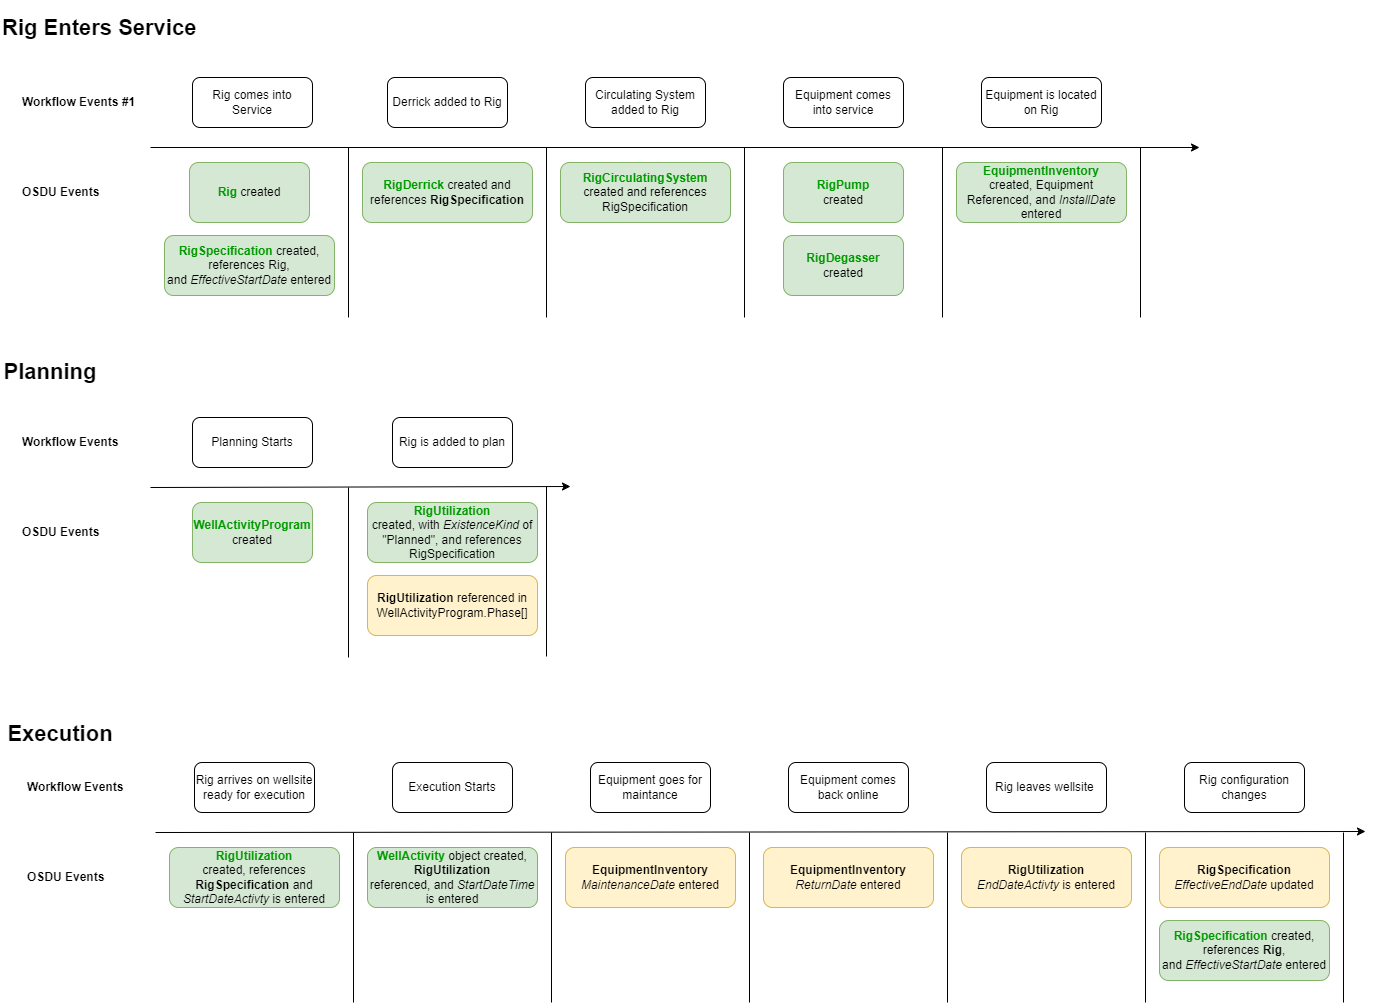

The diagram above was exported from draw.io. Its source (the exported page's mxGraphModel, read from the mxfile embedded in the PNG):
<mxGraphModel dx="1422" dy="3458" grid="1" gridSize="10" guides="1" tooltips="1" connect="1" arrows="1" fold="1" page="1" pageScale="1" pageWidth="1169" pageHeight="827" math="0" shadow="0">
  <root>
    <mxCell id="WIyWlLk6GJQsqaUBKTNV-0" />
    <mxCell id="WIyWlLk6GJQsqaUBKTNV-1" parent="WIyWlLk6GJQsqaUBKTNV-0" />
    <mxCell id="-ykap4jl4k9QDusLjcqq-8" value="Rig is added to plan" style="whiteSpace=wrap;html=1;rounded=1;glass=0;strokeWidth=1;shadow=0;" parent="WIyWlLk6GJQsqaUBKTNV-1" vertex="1">
      <mxGeometry x="402" y="-1250" width="120" height="50" as="geometry" />
    </mxCell>
    <mxCell id="-ykap4jl4k9QDusLjcqq-19" value="&lt;b&gt;&lt;font color=&quot;#009900&quot;&gt;RigUtilization&lt;/font&gt;&lt;/b&gt;&lt;br&gt;created, with &lt;i&gt;ExistenceKind &lt;/i&gt;of &quot;Planned&quot;, and references RigSpecification" style="rounded=1;whiteSpace=wrap;html=1;fontSize=12;glass=0;strokeWidth=1;shadow=0;fillColor=#d5e8d4;strokeColor=#82b366;" parent="WIyWlLk6GJQsqaUBKTNV-1" vertex="1">
      <mxGeometry x="377" y="-1165" width="170" height="60" as="geometry" />
    </mxCell>
    <mxCell id="-ykap4jl4k9QDusLjcqq-21" value="&lt;b&gt;RigUtilization &lt;/b&gt;referenced in WellActivityProgram.Phase[]" style="rounded=1;whiteSpace=wrap;html=1;fontSize=12;glass=0;strokeWidth=1;shadow=0;fillColor=#fff2cc;strokeColor=#d6b656;" parent="WIyWlLk6GJQsqaUBKTNV-1" vertex="1">
      <mxGeometry x="377" y="-1092" width="170" height="60" as="geometry" />
    </mxCell>
    <mxCell id="-ykap4jl4k9QDusLjcqq-23" value="Rig arrives on wellsite ready for execution" style="whiteSpace=wrap;html=1;rounded=1;glass=0;strokeWidth=1;shadow=0;" parent="WIyWlLk6GJQsqaUBKTNV-1" vertex="1">
      <mxGeometry x="204" y="-905" width="120" height="50" as="geometry" />
    </mxCell>
    <mxCell id="-ykap4jl4k9QDusLjcqq-25" value="&lt;b&gt;&lt;font color=&quot;#009900&quot;&gt;RigUtilization&lt;/font&gt;&lt;/b&gt;&lt;br&gt;created, references &lt;b&gt;RigSpecification &lt;/b&gt;and &lt;i&gt;StartDateActivty &lt;/i&gt;is entered" style="rounded=1;whiteSpace=wrap;html=1;fontSize=12;glass=0;strokeWidth=1;shadow=0;fillColor=#d5e8d4;strokeColor=#82b366;" parent="WIyWlLk6GJQsqaUBKTNV-1" vertex="1">
      <mxGeometry x="179" y="-820" width="170" height="60" as="geometry" />
    </mxCell>
    <mxCell id="-ykap4jl4k9QDusLjcqq-26" value="&lt;b&gt;&lt;font color=&quot;#009900&quot;&gt;WellActivity &lt;/font&gt;&lt;/b&gt;object created, &lt;b&gt;RigUtilization&lt;/b&gt;&lt;br&gt;referenced, and&amp;nbsp;&lt;i&gt;StartDateTime &lt;/i&gt;is entered" style="rounded=1;whiteSpace=wrap;html=1;fontSize=12;glass=0;strokeWidth=1;shadow=0;fillColor=#d5e8d4;strokeColor=#82b366;" parent="WIyWlLk6GJQsqaUBKTNV-1" vertex="1">
      <mxGeometry x="377" y="-820" width="170" height="60" as="geometry" />
    </mxCell>
    <mxCell id="-ykap4jl4k9QDusLjcqq-28" value="Rig leaves wellsite&amp;nbsp;" style="whiteSpace=wrap;html=1;rounded=1;glass=0;strokeWidth=1;shadow=0;" parent="WIyWlLk6GJQsqaUBKTNV-1" vertex="1">
      <mxGeometry x="996" y="-905" width="120" height="50" as="geometry" />
    </mxCell>
    <mxCell id="-ykap4jl4k9QDusLjcqq-32" value="&lt;b&gt;RigUtilization &lt;/b&gt;&lt;i&gt;EndDateActivty&amp;nbsp;&lt;/i&gt;is entered" style="rounded=1;whiteSpace=wrap;html=1;fontSize=12;glass=0;strokeWidth=1;shadow=0;fillColor=#fff2cc;strokeColor=#d6b656;" parent="WIyWlLk6GJQsqaUBKTNV-1" vertex="1">
      <mxGeometry x="971" y="-820" width="170" height="60" as="geometry" />
    </mxCell>
    <mxCell id="-ykap4jl4k9QDusLjcqq-34" value="Planning Starts" style="rounded=1;whiteSpace=wrap;html=1;fontSize=12;glass=0;strokeWidth=1;shadow=0;" parent="WIyWlLk6GJQsqaUBKTNV-1" vertex="1">
      <mxGeometry x="202" y="-1250" width="120" height="50" as="geometry" />
    </mxCell>
    <mxCell id="-ykap4jl4k9QDusLjcqq-35" value="&lt;b&gt;&lt;font color=&quot;#009900&quot;&gt;WellActivityProgram &lt;/font&gt;&lt;/b&gt;created" style="rounded=1;whiteSpace=wrap;html=1;fontSize=12;glass=0;strokeWidth=1;shadow=0;fillColor=#d5e8d4;strokeColor=#82b366;" parent="WIyWlLk6GJQsqaUBKTNV-1" vertex="1">
      <mxGeometry x="202" y="-1165" width="120" height="60" as="geometry" />
    </mxCell>
    <mxCell id="-ykap4jl4k9QDusLjcqq-40" value="Execution Starts" style="rounded=1;whiteSpace=wrap;html=1;fontSize=12;glass=0;strokeWidth=1;shadow=0;" parent="WIyWlLk6GJQsqaUBKTNV-1" vertex="1">
      <mxGeometry x="402" y="-905" width="120" height="50" as="geometry" />
    </mxCell>
    <mxCell id="-ykap4jl4k9QDusLjcqq-46" value="Rig configuration changes" style="whiteSpace=wrap;html=1;rounded=1;glass=0;strokeWidth=1;shadow=0;" parent="WIyWlLk6GJQsqaUBKTNV-1" vertex="1">
      <mxGeometry x="1194" y="-905" width="120" height="50" as="geometry" />
    </mxCell>
    <mxCell id="-ykap4jl4k9QDusLjcqq-47" value="&lt;b&gt;RigSpecification &lt;/b&gt;&lt;i&gt;EffectiveEndDate &lt;/i&gt;updated" style="rounded=1;whiteSpace=wrap;html=1;fontSize=12;glass=0;strokeWidth=1;shadow=0;fillColor=#fff2cc;strokeColor=#d6b656;" parent="WIyWlLk6GJQsqaUBKTNV-1" vertex="1">
      <mxGeometry x="1169" y="-820" width="170" height="60" as="geometry" />
    </mxCell>
    <mxCell id="-ykap4jl4k9QDusLjcqq-48" value="&lt;b&gt;&lt;font color=&quot;#009900&quot;&gt;RigSpecification &lt;/font&gt;&lt;/b&gt;created, references &lt;b&gt;Rig&lt;/b&gt;, and&amp;nbsp;&lt;i&gt;EffectiveStartDate &lt;/i&gt;entered" style="rounded=1;whiteSpace=wrap;html=1;fontSize=12;glass=0;strokeWidth=1;shadow=0;fillColor=#d5e8d4;strokeColor=#82b366;" parent="WIyWlLk6GJQsqaUBKTNV-1" vertex="1">
      <mxGeometry x="1169" y="-747" width="170" height="60" as="geometry" />
    </mxCell>
    <mxCell id="-ykap4jl4k9QDusLjcqq-50" value="Equipment comes back online" style="whiteSpace=wrap;html=1;rounded=1;glass=0;strokeWidth=1;shadow=0;" parent="WIyWlLk6GJQsqaUBKTNV-1" vertex="1">
      <mxGeometry x="798" y="-905" width="120" height="50" as="geometry" />
    </mxCell>
    <mxCell id="-ykap4jl4k9QDusLjcqq-51" value="Equipment goes for maintance" style="whiteSpace=wrap;html=1;rounded=1;glass=0;strokeWidth=1;shadow=0;" parent="WIyWlLk6GJQsqaUBKTNV-1" vertex="1">
      <mxGeometry x="600" y="-905" width="120" height="50" as="geometry" />
    </mxCell>
    <mxCell id="-ykap4jl4k9QDusLjcqq-53" value="&lt;b&gt;EquipmentInventory&lt;/b&gt;&lt;br&gt;&lt;i&gt;MaintenanceDate &lt;/i&gt;entered" style="rounded=1;whiteSpace=wrap;html=1;fontSize=12;glass=0;strokeWidth=1;shadow=0;fillColor=#fff2cc;strokeColor=#d6b656;" parent="WIyWlLk6GJQsqaUBKTNV-1" vertex="1">
      <mxGeometry x="575" y="-820" width="170" height="60" as="geometry" />
    </mxCell>
    <mxCell id="-ykap4jl4k9QDusLjcqq-54" value="&lt;b&gt;EquipmentInventory&lt;br&gt;&lt;/b&gt;&lt;i&gt;ReturnDate &lt;/i&gt;entered" style="rounded=1;whiteSpace=wrap;html=1;fontSize=12;glass=0;strokeWidth=1;shadow=0;fillColor=#fff2cc;strokeColor=#d6b656;" parent="WIyWlLk6GJQsqaUBKTNV-1" vertex="1">
      <mxGeometry x="773" y="-820" width="170" height="60" as="geometry" />
    </mxCell>
    <mxCell id="-ykap4jl4k9QDusLjcqq-67" value="" style="endArrow=none;html=1;rounded=0;" parent="WIyWlLk6GJQsqaUBKTNV-1" edge="1">
      <mxGeometry width="50" height="50" relative="1" as="geometry">
        <mxPoint x="363" y="-665" as="sourcePoint" />
        <mxPoint x="363" y="-835" as="targetPoint" />
      </mxGeometry>
    </mxCell>
    <mxCell id="-ykap4jl4k9QDusLjcqq-68" value="" style="endArrow=none;html=1;rounded=0;" parent="WIyWlLk6GJQsqaUBKTNV-1" edge="1">
      <mxGeometry width="50" height="50" relative="1" as="geometry">
        <mxPoint x="561" y="-665" as="sourcePoint" />
        <mxPoint x="561" y="-835" as="targetPoint" />
      </mxGeometry>
    </mxCell>
    <mxCell id="-ykap4jl4k9QDusLjcqq-69" value="" style="endArrow=none;html=1;rounded=0;" parent="WIyWlLk6GJQsqaUBKTNV-1" edge="1">
      <mxGeometry width="50" height="50" relative="1" as="geometry">
        <mxPoint x="759" y="-665" as="sourcePoint" />
        <mxPoint x="759" y="-835" as="targetPoint" />
      </mxGeometry>
    </mxCell>
    <mxCell id="-ykap4jl4k9QDusLjcqq-70" value="" style="endArrow=none;html=1;rounded=0;" parent="WIyWlLk6GJQsqaUBKTNV-1" edge="1">
      <mxGeometry width="50" height="50" relative="1" as="geometry">
        <mxPoint x="957" y="-665" as="sourcePoint" />
        <mxPoint x="957" y="-835" as="targetPoint" />
      </mxGeometry>
    </mxCell>
    <mxCell id="-ykap4jl4k9QDusLjcqq-71" value="" style="endArrow=none;html=1;rounded=0;" parent="WIyWlLk6GJQsqaUBKTNV-1" edge="1">
      <mxGeometry width="50" height="50" relative="1" as="geometry">
        <mxPoint x="1155" y="-665" as="sourcePoint" />
        <mxPoint x="1155" y="-835" as="targetPoint" />
      </mxGeometry>
    </mxCell>
    <mxCell id="-ykap4jl4k9QDusLjcqq-72" value="" style="endArrow=none;html=1;rounded=0;" parent="WIyWlLk6GJQsqaUBKTNV-1" edge="1">
      <mxGeometry width="50" height="50" relative="1" as="geometry">
        <mxPoint x="1353" y="-665" as="sourcePoint" />
        <mxPoint x="1353" y="-835" as="targetPoint" />
      </mxGeometry>
    </mxCell>
    <mxCell id="-ykap4jl4k9QDusLjcqq-73" value="" style="endArrow=none;html=1;rounded=0;" parent="WIyWlLk6GJQsqaUBKTNV-1" edge="1">
      <mxGeometry width="50" height="50" relative="1" as="geometry">
        <mxPoint x="358" y="-1010" as="sourcePoint" />
        <mxPoint x="358" y="-1180" as="targetPoint" />
      </mxGeometry>
    </mxCell>
    <mxCell id="WIyWlLk6GJQsqaUBKTNV-3" value="Rig comes into Service" style="rounded=1;whiteSpace=wrap;html=1;fontSize=12;glass=0;strokeWidth=1;shadow=0;" parent="WIyWlLk6GJQsqaUBKTNV-1" vertex="1">
      <mxGeometry x="202" y="-1590" width="120" height="50" as="geometry" />
    </mxCell>
    <mxCell id="-ykap4jl4k9QDusLjcqq-0" value="&lt;b&gt;&lt;font color=&quot;#009900&quot;&gt;Rig &lt;/font&gt;&lt;/b&gt;created" style="rounded=1;whiteSpace=wrap;html=1;fontSize=12;glass=0;strokeWidth=1;shadow=0;fillColor=#d5e8d4;strokeColor=#82b366;" parent="WIyWlLk6GJQsqaUBKTNV-1" vertex="1">
      <mxGeometry x="199" y="-1505" width="120" height="60" as="geometry" />
    </mxCell>
    <mxCell id="-ykap4jl4k9QDusLjcqq-3" value="&lt;b&gt;&lt;font color=&quot;#009900&quot;&gt;RigSpecification &lt;/font&gt;&lt;/b&gt;created, references Rig, and&amp;nbsp;&lt;i&gt;EffectiveStartDate&lt;/i&gt; entered" style="rounded=1;whiteSpace=wrap;html=1;fontSize=12;glass=0;strokeWidth=1;shadow=0;fillColor=#d5e8d4;strokeColor=#82b366;" parent="WIyWlLk6GJQsqaUBKTNV-1" vertex="1">
      <mxGeometry x="174" y="-1432" width="170" height="60" as="geometry" />
    </mxCell>
    <mxCell id="-ykap4jl4k9QDusLjcqq-5" value="&lt;b&gt;&lt;font color=&quot;#009900&quot;&gt;RigDerrick &lt;/font&gt;&lt;/b&gt;created and references &lt;b&gt;RigSpecification&lt;/b&gt;" style="rounded=1;whiteSpace=wrap;html=1;fontSize=12;glass=0;strokeWidth=1;shadow=0;fillColor=#d5e8d4;strokeColor=#82b366;" parent="WIyWlLk6GJQsqaUBKTNV-1" vertex="1">
      <mxGeometry x="372" y="-1505" width="170" height="60" as="geometry" />
    </mxCell>
    <mxCell id="-ykap4jl4k9QDusLjcqq-11" value="&lt;b&gt;&lt;font color=&quot;#009900&quot;&gt;RigCirculatingSystem &lt;/font&gt;&lt;/b&gt;created and references RigSpecification" style="rounded=1;whiteSpace=wrap;html=1;fontSize=12;glass=0;strokeWidth=1;shadow=0;fillColor=#d5e8d4;strokeColor=#82b366;" parent="WIyWlLk6GJQsqaUBKTNV-1" vertex="1">
      <mxGeometry x="570" y="-1505" width="170" height="60" as="geometry" />
    </mxCell>
    <mxCell id="-ykap4jl4k9QDusLjcqq-13" value="&lt;b&gt;&lt;font color=&quot;#009900&quot;&gt;EquipmentInventory&lt;/font&gt;&lt;/b&gt;&lt;br&gt;created, Equipment Referenced, and &lt;i&gt;InstallDate &lt;/i&gt;entered" style="rounded=1;whiteSpace=wrap;html=1;fontSize=12;glass=0;strokeWidth=1;shadow=0;fillColor=#d5e8d4;strokeColor=#82b366;" parent="WIyWlLk6GJQsqaUBKTNV-1" vertex="1">
      <mxGeometry x="966" y="-1505" width="170" height="60" as="geometry" />
    </mxCell>
    <mxCell id="-ykap4jl4k9QDusLjcqq-15" value="&lt;font color=&quot;#009900&quot;&gt;&lt;b&gt;RigPump&lt;/b&gt;&lt;br&gt;&lt;/font&gt;created" style="rounded=1;whiteSpace=wrap;html=1;fontSize=12;glass=0;strokeWidth=1;shadow=0;fillColor=#d5e8d4;strokeColor=#82b366;" parent="WIyWlLk6GJQsqaUBKTNV-1" vertex="1">
      <mxGeometry x="793" y="-1505" width="120" height="60" as="geometry" />
    </mxCell>
    <mxCell id="-ykap4jl4k9QDusLjcqq-17" value="&lt;b&gt;&lt;font color=&quot;#009900&quot;&gt;RigDegasser&lt;/font&gt;&lt;br&gt;&lt;/b&gt;created" style="rounded=1;whiteSpace=wrap;html=1;fontSize=12;glass=0;strokeWidth=1;shadow=0;fillColor=#d5e8d4;strokeColor=#82b366;" parent="WIyWlLk6GJQsqaUBKTNV-1" vertex="1">
      <mxGeometry x="793" y="-1432" width="120" height="60" as="geometry" />
    </mxCell>
    <mxCell id="-ykap4jl4k9QDusLjcqq-36" value="Equipment comes into service" style="rounded=1;whiteSpace=wrap;html=1;fontSize=12;glass=0;strokeWidth=1;shadow=0;" parent="WIyWlLk6GJQsqaUBKTNV-1" vertex="1">
      <mxGeometry x="793" y="-1590" width="120" height="50" as="geometry" />
    </mxCell>
    <mxCell id="-ykap4jl4k9QDusLjcqq-37" value="Equipment is located on Rig" style="rounded=1;whiteSpace=wrap;html=1;fontSize=12;glass=0;strokeWidth=1;shadow=0;" parent="WIyWlLk6GJQsqaUBKTNV-1" vertex="1">
      <mxGeometry x="991" y="-1590" width="120" height="50" as="geometry" />
    </mxCell>
    <mxCell id="-ykap4jl4k9QDusLjcqq-38" value="Derrick added to Rig" style="rounded=1;whiteSpace=wrap;html=1;fontSize=12;glass=0;strokeWidth=1;shadow=0;" parent="WIyWlLk6GJQsqaUBKTNV-1" vertex="1">
      <mxGeometry x="397" y="-1590" width="120" height="50" as="geometry" />
    </mxCell>
    <mxCell id="-ykap4jl4k9QDusLjcqq-39" value="Circulating System added to Rig" style="rounded=1;whiteSpace=wrap;html=1;fontSize=12;glass=0;strokeWidth=1;shadow=0;" parent="WIyWlLk6GJQsqaUBKTNV-1" vertex="1">
      <mxGeometry x="595" y="-1590" width="120" height="50" as="geometry" />
    </mxCell>
    <mxCell id="-ykap4jl4k9QDusLjcqq-43" value="Workflow Events #1" style="text;html=1;strokeColor=none;fillColor=none;align=left;verticalAlign=middle;whiteSpace=wrap;rounded=0;fontStyle=1" parent="WIyWlLk6GJQsqaUBKTNV-1" vertex="1">
      <mxGeometry x="30" y="-1580" width="120" height="30" as="geometry" />
    </mxCell>
    <mxCell id="-ykap4jl4k9QDusLjcqq-44" value="OSDU Events" style="text;html=1;strokeColor=none;fillColor=none;align=left;verticalAlign=middle;whiteSpace=wrap;rounded=0;fontStyle=1" parent="WIyWlLk6GJQsqaUBKTNV-1" vertex="1">
      <mxGeometry x="30" y="-1490" width="110" height="30" as="geometry" />
    </mxCell>
    <mxCell id="-ykap4jl4k9QDusLjcqq-59" value="" style="endArrow=classic;html=1;rounded=0;" parent="WIyWlLk6GJQsqaUBKTNV-1" edge="1">
      <mxGeometry width="50" height="50" relative="1" as="geometry">
        <mxPoint x="160" y="-1520" as="sourcePoint" />
        <mxPoint x="1209" y="-1520" as="targetPoint" />
      </mxGeometry>
    </mxCell>
    <mxCell id="-ykap4jl4k9QDusLjcqq-60" value="" style="endArrow=none;html=1;rounded=0;" parent="WIyWlLk6GJQsqaUBKTNV-1" edge="1">
      <mxGeometry width="50" height="50" relative="1" as="geometry">
        <mxPoint x="358" y="-1350" as="sourcePoint" />
        <mxPoint x="358" y="-1520" as="targetPoint" />
      </mxGeometry>
    </mxCell>
    <mxCell id="-ykap4jl4k9QDusLjcqq-61" value="" style="endArrow=none;html=1;rounded=0;" parent="WIyWlLk6GJQsqaUBKTNV-1" edge="1">
      <mxGeometry width="50" height="50" relative="1" as="geometry">
        <mxPoint x="556" y="-1350" as="sourcePoint" />
        <mxPoint x="556" y="-1520" as="targetPoint" />
      </mxGeometry>
    </mxCell>
    <mxCell id="-ykap4jl4k9QDusLjcqq-62" value="" style="endArrow=none;html=1;rounded=0;" parent="WIyWlLk6GJQsqaUBKTNV-1" edge="1">
      <mxGeometry width="50" height="50" relative="1" as="geometry">
        <mxPoint x="754" y="-1350" as="sourcePoint" />
        <mxPoint x="754" y="-1520" as="targetPoint" />
      </mxGeometry>
    </mxCell>
    <mxCell id="-ykap4jl4k9QDusLjcqq-65" value="" style="endArrow=none;html=1;rounded=0;" parent="WIyWlLk6GJQsqaUBKTNV-1" edge="1">
      <mxGeometry width="50" height="50" relative="1" as="geometry">
        <mxPoint x="952" y="-1350" as="sourcePoint" />
        <mxPoint x="952" y="-1520" as="targetPoint" />
      </mxGeometry>
    </mxCell>
    <mxCell id="-ykap4jl4k9QDusLjcqq-66" value="" style="endArrow=none;html=1;rounded=0;" parent="WIyWlLk6GJQsqaUBKTNV-1" edge="1">
      <mxGeometry width="50" height="50" relative="1" as="geometry">
        <mxPoint x="1150" y="-1350" as="sourcePoint" />
        <mxPoint x="1150" y="-1520" as="targetPoint" />
      </mxGeometry>
    </mxCell>
    <mxCell id="WUx5JRIIkSceTHwcpnEa-26" value="" style="endArrow=classic;html=1;rounded=0;" parent="WIyWlLk6GJQsqaUBKTNV-1" edge="1">
      <mxGeometry width="50" height="50" relative="1" as="geometry">
        <mxPoint x="165" y="-835" as="sourcePoint" />
        <mxPoint x="1375" y="-836" as="targetPoint" />
      </mxGeometry>
    </mxCell>
    <mxCell id="WUx5JRIIkSceTHwcpnEa-27" value="" style="endArrow=classic;html=1;rounded=0;" parent="WIyWlLk6GJQsqaUBKTNV-1" edge="1">
      <mxGeometry width="50" height="50" relative="1" as="geometry">
        <mxPoint x="160" y="-1180" as="sourcePoint" />
        <mxPoint x="580" y="-1181" as="targetPoint" />
      </mxGeometry>
    </mxCell>
    <mxCell id="WUx5JRIIkSceTHwcpnEa-28" value="" style="endArrow=none;html=1;rounded=0;" parent="WIyWlLk6GJQsqaUBKTNV-1" edge="1">
      <mxGeometry width="50" height="50" relative="1" as="geometry">
        <mxPoint x="556" y="-1011" as="sourcePoint" />
        <mxPoint x="556" y="-1181" as="targetPoint" />
      </mxGeometry>
    </mxCell>
    <mxCell id="WUx5JRIIkSceTHwcpnEa-29" value="Workflow Events" style="text;html=1;strokeColor=none;fillColor=none;align=left;verticalAlign=middle;whiteSpace=wrap;rounded=0;fontStyle=1" parent="WIyWlLk6GJQsqaUBKTNV-1" vertex="1">
      <mxGeometry x="35" y="-895" width="110" height="30" as="geometry" />
    </mxCell>
    <mxCell id="WUx5JRIIkSceTHwcpnEa-30" value="OSDU Events" style="text;html=1;strokeColor=none;fillColor=none;align=left;verticalAlign=middle;whiteSpace=wrap;rounded=0;fontStyle=1" parent="WIyWlLk6GJQsqaUBKTNV-1" vertex="1">
      <mxGeometry x="35" y="-805" width="110" height="30" as="geometry" />
    </mxCell>
    <mxCell id="WUx5JRIIkSceTHwcpnEa-31" value="Workflow Events" style="text;html=1;strokeColor=none;fillColor=none;align=left;verticalAlign=middle;whiteSpace=wrap;rounded=0;fontStyle=1" parent="WIyWlLk6GJQsqaUBKTNV-1" vertex="1">
      <mxGeometry x="30" y="-1240" width="110" height="30" as="geometry" />
    </mxCell>
    <mxCell id="WUx5JRIIkSceTHwcpnEa-32" value="OSDU Events" style="text;html=1;strokeColor=none;fillColor=none;align=left;verticalAlign=middle;whiteSpace=wrap;rounded=0;fontStyle=1" parent="WIyWlLk6GJQsqaUBKTNV-1" vertex="1">
      <mxGeometry x="30" y="-1150" width="110" height="30" as="geometry" />
    </mxCell>
    <mxCell id="7NEj0OUaBNvezNZLS6s3-0" value="&lt;h1&gt;&lt;b&gt;Planning&lt;/b&gt;&lt;/h1&gt;" style="text;html=1;strokeColor=none;fillColor=none;align=center;verticalAlign=middle;whiteSpace=wrap;rounded=0;labelBackgroundColor=#FFFFFF;fontSize=11;" parent="WIyWlLk6GJQsqaUBKTNV-1" vertex="1">
      <mxGeometry x="10" y="-1310" width="100" height="30" as="geometry" />
    </mxCell>
    <mxCell id="7NEj0OUaBNvezNZLS6s3-1" value="&lt;h1&gt;&lt;b&gt;Rig Enters Service&lt;/b&gt;&lt;/h1&gt;" style="text;html=1;strokeColor=none;fillColor=none;align=left;verticalAlign=middle;whiteSpace=wrap;rounded=0;labelBackgroundColor=#FFFFFF;fontSize=11;" parent="WIyWlLk6GJQsqaUBKTNV-1" vertex="1">
      <mxGeometry x="10" y="-1654" width="210" height="30" as="geometry" />
    </mxCell>
    <mxCell id="7NEj0OUaBNvezNZLS6s3-2" value="&lt;h1&gt;&lt;b&gt;Execution&lt;/b&gt;&lt;/h1&gt;" style="text;html=1;strokeColor=none;fillColor=none;align=center;verticalAlign=middle;whiteSpace=wrap;rounded=0;labelBackgroundColor=#FFFFFF;fontSize=11;" parent="WIyWlLk6GJQsqaUBKTNV-1" vertex="1">
      <mxGeometry x="20" y="-948" width="100" height="30" as="geometry" />
    </mxCell>
  </root>
</mxGraphModel>